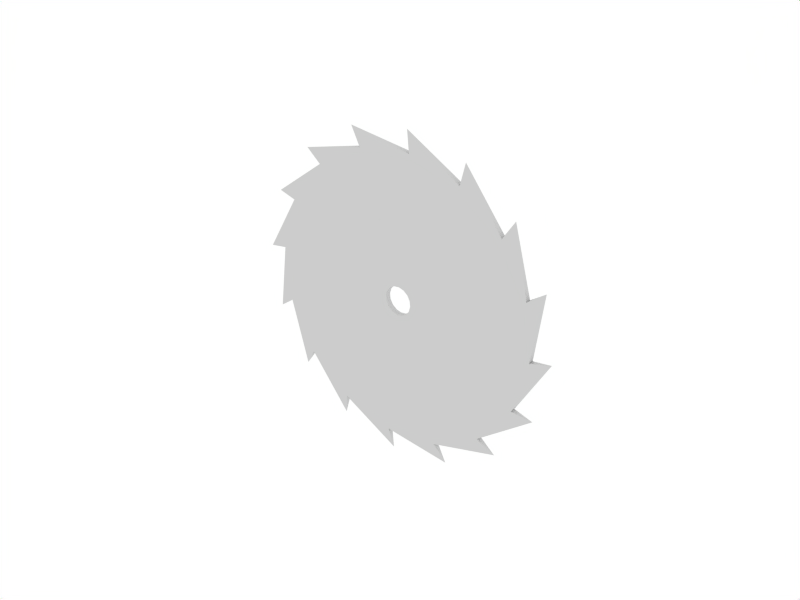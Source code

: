 # Source: saw.blend  (saved by Blender 2.45.0; exported with 4.5.12 LTS)
import bpy
from mathutils import Matrix  # noqa: F401  (used for matrix-valued properties, if any)

bpy.ops.wm.read_factory_settings(use_empty=True)
scene = bpy.context.scene
scene.name = 'Scene'

# ---- collections
col_collection_1 = bpy.data.collections.new('Collection 1'); scene.collection.children.link(col_collection_1)

# ---- world
world_world = bpy.data.worlds.new('World'); scene.world = world_world
world_world.color = (1.0, 1.0, 1.0)
world_world.use_sun_shadow = False
world_world.sun_shadow_jitter_overblur = 0.0
world_world.cycles.sampling_method = 'MANUAL'
world_world.cycles.sample_map_resolution = 256

# ---- meshes
me_circle = bpy.data.meshes.new('Circle')
me_circle.from_pydata([(-4.963e-08, -0.5975, -0.9725), (-0.02, -0.5556, -0.8315), (-0.02, -0.1951, -0.9808), (-0.02, 0.1951, -0.9808), (2.079e-07, 0.6699, -0.9242), (-0.02, 0.5556, -0.8315), (-0.02, 0.8315, -0.5556), (-0.02, 0.9808, -0.1951), (2.094e-07, 1.11, 0.2652), (-0.02, 0.9808, 0.1951), (-0.02, 0.8315, 0.5556), (-0.02, 0.5556, 0.8315), (-0.02, 0.1951, 0.9808), (-1.391e-07, -0.2652, 1.11), (-0.02, -0.1951, 0.9808), (-2.079e-07, -0.6699, 0.9242), (-0.02, -0.5556, 0.8315), (-0.02, -0.8315, 0.5556), (-2.471e-07, -1.127, 0.1798), (-0.02, -0.9808, 0.1951), (-2.094e-07, -1.11, -0.2652), (-0.02, -0.9808, -0.1951), (-1.414e-07, -0.9242, -0.6699), (-0.02, -0.8315, -0.5556), (0.02, -0.8315, -0.5556), (0.02, -0.9808, -0.1951), (0.02, -0.9808, 0.1951), (0.02, -0.8315, 0.5556), (-2.471e-07, -0.9725, 0.5975), (0.02, -0.5556, 0.8315), (0.02, -0.1951, 0.9808), (0.02, 0.1951, 0.9808), (-4.848e-08, 0.1798, 1.127), (0.02, 0.5556, 0.8315), (4.963e-08, 0.5975, 0.9725), (0.02, 0.8315, 0.5556), (1.395e-07, 0.9242, 0.6699), (0.02, 0.9808, 0.1951), (0.02, 0.9808, -0.1951), (2.471e-07, 1.127, -0.1798), (0.02, 0.8315, -0.5556), (2.453e-07, 0.9725, -0.5975), (0.02, 0.5556, -0.8315), (0.02, 0.1951, -0.9808), (1.391e-07, 0.2652, -1.11), (0.02, -0.1951, -0.9808), (4.848e-08, -0.1798, -1.127), (0.02, -0.5556, -0.8315), (-0.02, -0.09808, -0.01951), (-0.02, -0.08315, -0.05556), (-0.02, -0.09808, 0.01951), (-0.02, -0.08315, 0.05556), (-0.02, -0.01951, 0.09808), (-0.02, -0.05556, 0.08315), (-0.02, 0.01951, 0.09808), (-0.02, 0.05556, 0.08315), (-0.02, 0.08315, 0.05556), (-0.02, 0.09808, 0.01951), (-0.02, 0.09808, -0.01951), (-0.02, 0.08315, -0.05556), (-0.02, 0.05556, -0.08315), (-0.02, 0.01951, -0.09808), (-0.02, -0.01951, -0.09808), (-0.02, -0.05556, -0.08315), (0.02, -0.08315, -0.05556), (0.02, -0.09808, -0.01951), (0.02, -0.09808, 0.01951), (0.02, -0.08315, 0.05556), (0.02, -0.05556, 0.08315), (0.02, -0.01951, 0.09808), (0.02, 0.01951, 0.09808), (0.02, 0.05556, 0.08315), (0.02, 0.08315, 0.05556), (0.02, 0.09808, 0.01951), (0.02, 0.09808, -0.01951), (0.02, 0.08315, -0.05556), (0.02, 0.05556, -0.08315), (0.02, 0.01951, -0.09808), (0.02, -0.01951, -0.09808), (0.02, -0.05556, -0.08315)], [], [(21, 22, 23), (19, 20, 21), (17, 18, 19), (14, 15, 16), (12, 13, 14), (11, 32, 12), (10, 34, 11), (9, 36, 10), (7, 8, 9), (6, 39, 7), (5, 41, 6), (3, 4, 5), (2, 44, 3), (1, 46, 2), (0, 1, 23), (16, 28, 17), (0, 23, 24), (23, 22, 24), (22, 21, 25), (21, 20, 25), (20, 19, 26), (19, 18, 26), (18, 17, 27), (17, 28, 27), (28, 16, 29), (16, 15, 29), (15, 14, 30), (14, 13, 30), (13, 12, 31), (12, 32, 31), (32, 11, 33), (11, 34, 33), (34, 10, 35), (10, 36, 35), (36, 9, 37), (9, 8, 37), (8, 7, 38), (7, 39, 38), (39, 6, 40), (6, 41, 40), (41, 5, 42), (5, 4, 42), (4, 3, 43), (3, 44, 43), (44, 2, 45), (2, 46, 45), (46, 1, 47), (1, 0, 47), (24, 22, 25), (25, 20, 26), (26, 18, 27), (29, 15, 30), (30, 13, 31), (31, 32, 33), (33, 34, 35), (35, 36, 37), (37, 8, 38), (38, 39, 40), (40, 41, 42), (42, 4, 43), (43, 44, 45), (45, 46, 47), (47, 0, 24), (27, 28, 29), (21, 23, 49, 48), (19, 21, 48, 50), (17, 19, 50, 51), (14, 16, 53, 52), (12, 14, 52, 54), (11, 12, 54, 55), (10, 11, 55, 56), (9, 10, 56, 57), (7, 9, 57, 58), (6, 7, 58, 59), (5, 6, 59, 60), (3, 5, 60, 61), (2, 3, 61, 62), (1, 2, 62, 63), (23, 1, 63, 49), (16, 17, 51, 53), (24, 25, 65, 64), (25, 26, 66, 65), (26, 27, 67, 66), (29, 30, 69, 68), (30, 31, 70, 69), (31, 33, 71, 70), (33, 35, 72, 71), (35, 37, 73, 72), (37, 38, 74, 73), (38, 40, 75, 74), (40, 42, 76, 75), (42, 43, 77, 76), (43, 45, 78, 77), (45, 47, 79, 78), (47, 24, 64, 79), (27, 29, 68, 67), (50, 66, 67, 51), (51, 67, 68, 53), (52, 53, 68, 69), (52, 69, 70, 54), (54, 70, 71, 55), (55, 71, 72, 56), (56, 72, 73, 57), (57, 73, 74, 58), (58, 74, 75, 59), (59, 75, 76, 60), (60, 76, 77, 61), (61, 77, 78, 62), (62, 78, 79, 63), (49, 63, 79, 64), (48, 49, 64, 65), (48, 65, 66, 50)])
me_circle.materials.append(None)
me_circle.use_remesh_preserve_volume = False
me_circle.use_remesh_preserve_attributes = False
me_circle.use_mirror_vertex_groups = False
me_circle.update()

# ---- objects
ob_circle = bpy.data.objects.new('Circle', me_circle)

# ---- transforms, parenting, visibility, modifiers, constraints
ob_circle.location = (0.0, 0.0, 0.0)
ob_circle.rotation_euler = (91.61, -0.0, -1.571)
ob_circle.lock_rotations_4d = False
ob_circle.empty_display_type = 'ARROWS'
ob_circle.color = (0.0, 0.0, 0.0, 1.0)
ob_circle.lineart.crease_threshold = 0.0

# ---- collection membership
col_collection_1.objects.link(ob_circle)

# ---- scene / render settings (as saved in the file)
scene.frame_start = 51; scene.frame_end = 500; scene.frame_set(330)
scene.render.engine = 'BLENDER_EEVEE_NEXT'
scene.render.image_settings.color_mode = 'RGB'
scene.render.image_settings.compression = 90
scene.render.resolution_x = 640
scene.render.resolution_y = 480
scene.render.fps = 25
scene.render.dither_intensity = 0.0
scene.render.use_compositing = False
scene.render.use_sequencer = False
scene.render.bake_margin = 2
scene.render.bake_bias = 0.0
scene.render.use_stamp_time = False
scene.render.use_stamp_date = False
scene.render.use_stamp_frame = False
scene.render.use_stamp_camera = False
scene.render.use_stamp_scene = False
scene.render.use_stamp_filename = False
scene.render.use_stamp_render_time = False
scene.render.stamp_font_size = 0
scene.cycles.use_denoising = False
scene.cycles.samples = 10
scene.cycles.sampling_pattern = 'TABULATED_SOBOL'
scene.cycles.light_sampling_threshold = 0.0
scene.cycles.use_adaptive_sampling = False
scene.cycles.use_light_tree = False
scene.cycles.blur_glossy = 0.0
scene.cycles.volume_bounces = 1
scene.cycles.pixel_filter_type = 'GAUSSIAN'
scene.cycles.sample_clamp_indirect = 0.0
scene.view_settings.view_transform = 'Raw'
bpy.context.view_layer.update()

# ---- added for rendering (the .blend has no active camera): camera
cam_auto = bpy.data.cameras.new('AutoCamera')
cam_auto.lens = 50.0
cam_auto.sensor_width = 36.0
cam_auto.clip_end = 1000.0
ob_auto_camera = bpy.data.objects.new('AutoCamera', cam_auto)
scene.collection.objects.link(ob_auto_camera)
ob_auto_camera.location = (4.00717, -4.80861, 3.20574)
ob_auto_camera.rotation_euler = (1.09748, -7.21219e-08, 0.694738)
scene.camera = ob_auto_camera
bpy.context.view_layer.update()
